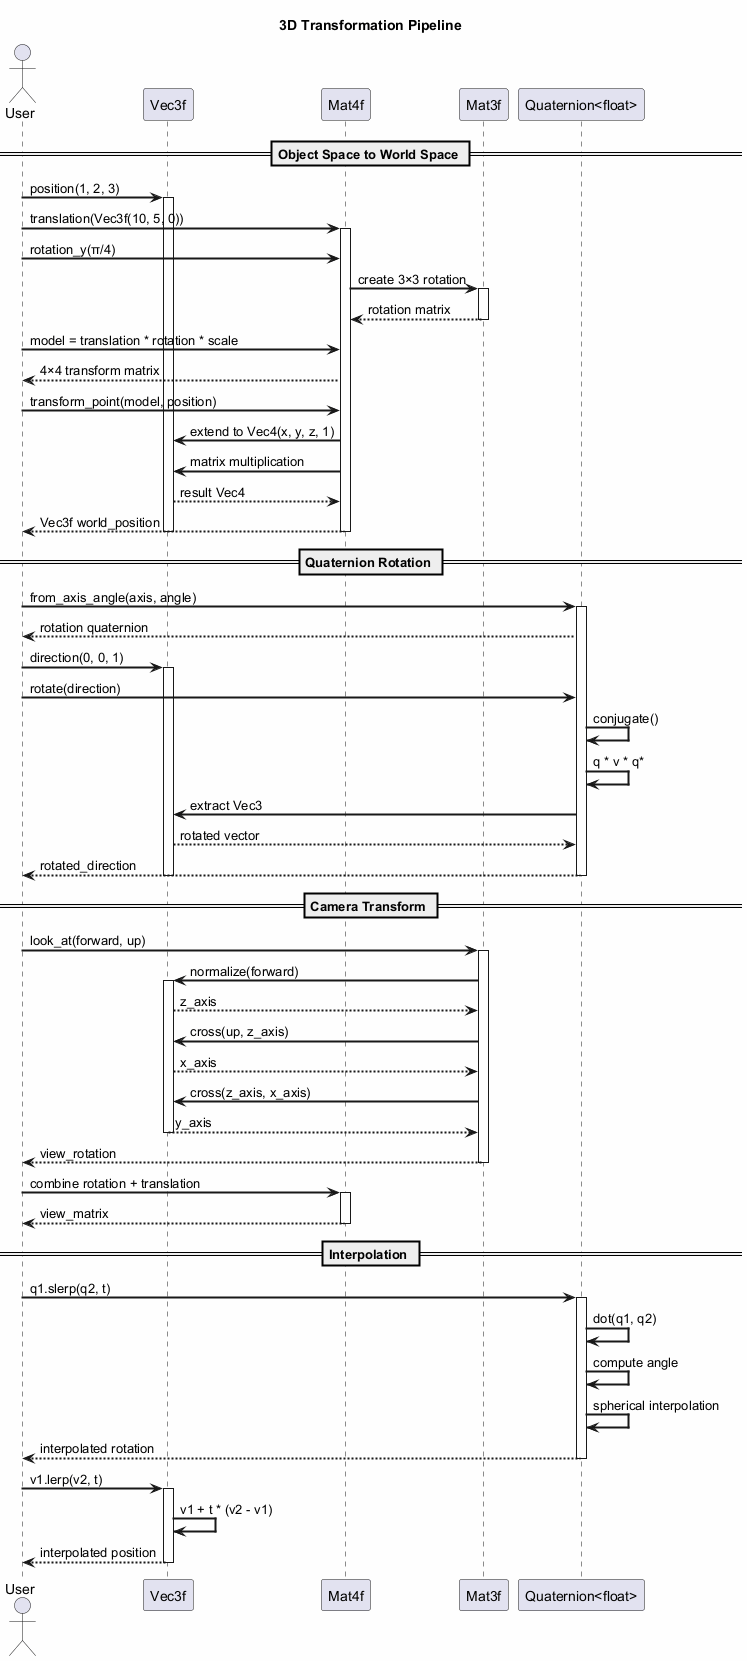

The diagram above was rendered by PlantUML. Its source (embedded in the PNG):
@startuml "MatrixLib Transformation Pipeline"

' MatrixLib 3D Transformation Pipeline
' Shows typical usage patterns for 3D graphics

title 3D Transformation Pipeline

skinparam backgroundColor #FEFEFE
skinparam sequenceArrowThickness 2

actor User
participant "Vec3f" as Vec
participant "Mat4f" as Mat4
participant "Mat3f" as Mat3
participant "Quaternion<float>" as Quat

' Generated with PlantUML 1.2025.10

' Note: this diagram uses no `card` elements (no card->rectangle changes needed).

== Object Space to World Space ==

User -> Vec : position(1, 2, 3)
activate Vec

User -> Mat4 : translation(Vec3f(10, 5, 0))
activate Mat4

User -> Mat4 : rotation_y(π/4)
Mat4 -> Mat3 : create 3×3 rotation
activate Mat3
Mat3 --> Mat4 : rotation matrix
deactivate Mat3

User -> Mat4 : model = translation * rotation * scale
Mat4 --> User : 4×4 transform matrix

User -> Mat4 : transform_point(model, position)
Mat4 -> Vec : extend to Vec4(x, y, z, 1)
Mat4 -> Vec : matrix multiplication
Vec --> Mat4 : result Vec4
Mat4 --> User : Vec3f world_position
deactivate Mat4
deactivate Vec

== Quaternion Rotation ==

User -> Quat : from_axis_angle(axis, angle)
activate Quat
Quat --> User : rotation quaternion

User -> Vec : direction(0, 0, 1)
activate Vec

User -> Quat : rotate(direction)
Quat -> Quat : conjugate()
Quat -> Quat : q * v * q*
Quat -> Vec : extract Vec3
Vec --> Quat : rotated vector
Quat --> User : rotated_direction
deactivate Quat
deactivate Vec

== Camera Transform ==

User -> Mat3 : look_at(forward, up)
activate Mat3
Mat3 -> Vec : normalize(forward)
activate Vec
Vec --> Mat3 : z_axis
Mat3 -> Vec : cross(up, z_axis)
Vec --> Mat3 : x_axis
Mat3 -> Vec : cross(z_axis, x_axis)
Vec --> Mat3 : y_axis
deactivate Vec

Mat3 --> User : view_rotation
deactivate Mat3

User -> Mat4 : combine rotation + translation
activate Mat4
Mat4 --> User : view_matrix
deactivate Mat4

== Interpolation ==

User -> Quat : q1.slerp(q2, t)
activate Quat
Quat -> Quat : dot(q1, q2)
Quat -> Quat : compute angle
Quat -> Quat : spherical interpolation
Quat --> User : interpolated rotation
deactivate Quat

User -> Vec : v1.lerp(v2, t)
activate Vec
Vec -> Vec : v1 + t * (v2 - v1)
Vec --> User : interpolated position
deactivate Vec

@enduml